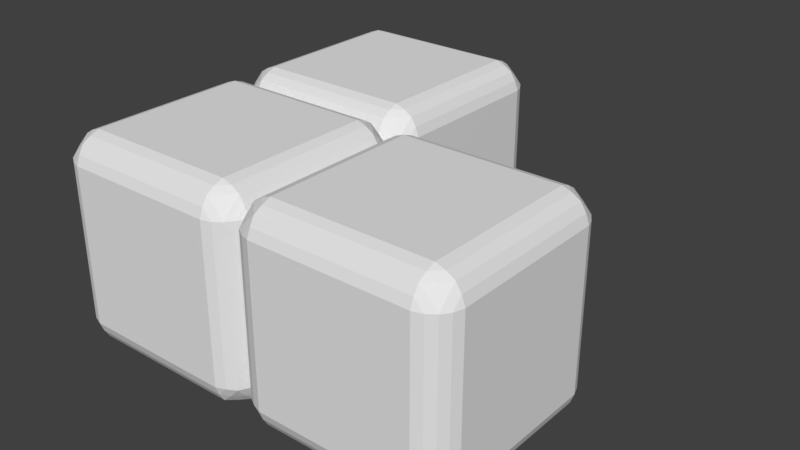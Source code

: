 # Source: z.blend  (saved by Blender 2.79.0; exported with 4.5.12 LTS)
import bpy
from mathutils import Matrix  # noqa: F401  (used for matrix-valued properties, if any)

bpy.ops.wm.read_factory_settings(use_empty=True)
scene = bpy.context.scene
scene.name = 'Scene'

# ---- collections
col_collection_1 = bpy.data.collections.new('Collection 1'); scene.collection.children.link(col_collection_1)

# ---- world
world_world = bpy.data.worlds.new('World'); scene.world = world_world
world_world.color = (0.05088, 0.05088, 0.05088)
world_world.use_sun_shadow = False
world_world.sun_shadow_jitter_overblur = 0.0
world_world.cycles.sampling_method = 'MANUAL'

# ---- meshes
me_plane_000 = bpy.data.meshes.new('Plane.000')
me_plane_000.from_pydata([(-0.7503, 3.0, -0.75), (0.7497, 3.0, -0.75), (-0.7503, 3.0, 0.75), (0.7497, 3.0, 0.75), (0.9997, 1.25, 0.75), (0.9997, 1.25, -0.75), (0.9997, 2.75, 0.75), (0.9997, 2.75, -0.75), (-1.0, 1.25, 0.75), (-1.0, 1.25, -0.75), (-1.0, 2.75, 0.75), (-1.0, 2.75, -0.75), (-0.7503, 1.0, -0.75), (0.7497, 1.0, -0.75), (-0.7503, 1.0, 0.75), (0.7497, 1.0, 0.75), (-0.7503, 1.25, 1.0), (0.7497, 1.25, 1.0), (-0.7503, 2.75, 1.0), (0.7497, 2.75, 1.0), (-0.8392, 1.25, 0.968), (0.8386, 1.25, 0.968), (-0.8392, 2.75, 0.968), (0.8386, 2.75, 0.968), (-0.919, 1.25, 0.9187), (0.9185, 1.25, 0.9187), (-0.919, 2.75, 0.9187), (0.9185, 2.75, 0.9187), (-0.7459, 1.032, 0.8389), (0.7497, 1.032, 0.8389), (-0.7459, 2.968, 0.8389), (0.7497, 2.968, 0.8389), (-0.7459, 1.161, 0.968), (0.7497, 1.161, 0.968), (-0.7459, 2.839, 0.968), (0.7497, 2.839, 0.968), (-0.7503, 1.081, 0.9187), (0.7497, 1.081, 0.9187), (-0.7503, 2.919, 0.9187), (0.7497, 2.919, 0.9187), (-0.9682, 1.25, 0.8389), (0.9677, 1.25, 0.8389), (-0.9682, 2.75, 0.8389), (0.9677, 2.75, 0.8389), (-0.7503, 2.75, -1.0), (0.7497, 2.75, -1.0), (-0.7503, 1.25, -1.0), (0.7497, 1.25, -1.0), (-0.8392, 2.75, -0.968), (0.8386, 2.75, -0.968), (-0.8392, 1.25, -0.968), (0.8386, 1.25, -0.968), (-0.919, 2.75, -0.9187), (0.9185, 2.75, -0.9187), (-0.919, 1.25, -0.9187), (0.9185, 1.25, -0.9187), (-0.7459, 2.968, -0.8389), (0.7497, 2.968, -0.8389), (-0.7459, 1.032, -0.8389), (0.7497, 1.032, -0.8389), (-0.7459, 2.839, -0.968), (0.7497, 2.839, -0.968), (-0.7459, 1.161, -0.968), (0.7497, 1.161, -0.968), (-0.7503, 2.919, -0.9187), (0.7497, 2.919, -0.9187), (-0.7503, 1.081, -0.9187), (0.7497, 1.081, -0.9187), (-0.9682, 2.75, -0.8389), (0.9677, 2.75, -0.8389), (-0.9682, 1.25, -0.8389), (0.9677, 1.25, -0.8389), (-0.8392, 2.968, -0.7456), (-0.9682, 2.839, 0.7456), (-0.8392, 2.968, 0.7456), (-0.9682, 2.839, -0.7456), (-0.919, 2.919, -0.75), (-0.919, 2.919, 0.75), (-0.9697, 1.162, 0.7456), (-0.9205, 1.082, 0.75), (-0.8392, 1.032, 0.7456), (-0.9682, 1.161, -0.7456), (-0.919, 1.081, -0.75), (-0.8392, 1.032, -0.7456), (0.8386, 1.032, -0.7456), (0.8386, 1.032, 0.7456), (0.9677, 1.161, -0.7456), (0.9677, 1.161, 0.7456), (0.9185, 1.081, -0.75), (0.9185, 1.081, 0.75), (0.9185, 2.919, 0.75), (0.9185, 2.919, -0.75), (0.8386, 2.968, 0.7456), (0.8386, 2.968, -0.7456), (0.9677, 2.839, 0.7456), (0.9677, 2.839, -0.7456), (-0.919, 1.161, -0.8389), (-0.8392, 1.161, 0.9187), (-0.919, 1.161, 0.8389), (-0.8392, 1.081, 0.8389), (-0.8392, 1.161, -0.9187), (-0.8392, 1.081, -0.8389), (0.8386, 2.839, 0.9187), (0.8386, 1.161, 0.9187), (-0.8392, 2.839, 0.9187), (0.8386, 1.161, -0.9187), (0.8386, 2.839, -0.9187), (-0.8392, 2.839, -0.9187), (-0.919, 2.839, -0.8389), (-0.8392, 2.919, -0.8389), (-0.8392, 2.919, 0.8389), (-0.919, 2.839, 0.8389), (0.8386, 1.081, 0.8389), (0.9185, 1.161, 0.8389), (0.8386, 1.081, -0.8389), (0.9185, 1.161, -0.8389), (0.8386, 2.919, 0.8389), (0.9185, 2.839, 0.8389), (0.8386, 2.919, -0.8389), (0.9185, 2.839, -0.8389), (-1.0, -0.75, 0.75), (-1.0, -0.75, -0.75), (-1.0, 0.75, 0.75), (-1.0, 0.75, -0.75), (-0.7503, -1.0, -0.75), (0.7497, -1.0, -0.75), (-0.7503, -1.0, 0.75), (0.7497, -1.0, 0.75), (-0.7503, -0.75, 1.0), (0.7497, -0.75, 1.0), (-0.7503, 0.75, 1.0), (0.7497, 0.75, 1.0), (-0.8392, -0.75, 0.968), (0.8386, -0.75, 0.968), (-0.8392, 0.75, 0.968), (0.8386, 0.75, 0.968), (-0.919, -0.75, 0.9187), (0.9185, -0.75, 0.9187), (-0.919, 0.75, 0.9187), (0.9185, 0.75, 0.9187), (-0.7459, -0.968, 0.8389), (0.7497, -0.968, 0.8389), (-0.7459, 0.9679, 0.8389), (0.7497, 0.9679, 0.8389), (-0.7459, -0.8389, 0.968), (0.7497, -0.8389, 0.968), (-0.7459, 0.8389, 0.968), (0.7497, 0.8389, 0.968), (-0.7503, -0.9188, 0.9187), (0.7497, -0.9188, 0.9187), (-0.7503, 0.9187, 0.9187), (0.7497, 0.9187, 0.9187), (-0.9682, -0.75, 0.8389), (0.9677, -0.75, 0.8389), (-0.9682, 0.75, 0.8389), (0.9677, 0.75, 0.8389), (-0.7503, 0.75, -1.0), (0.7497, 0.75, -1.0), (-0.7503, -0.75, -1.0), (0.7497, -0.75, -1.0), (-0.8392, 0.75, -0.968), (0.8386, 0.75, -0.968), (-0.8392, -0.75, -0.968), (0.8386, -0.75, -0.968), (-0.919, 0.75, -0.9187), (0.9185, 0.75, -0.9187), (-0.919, -0.75, -0.9187), (0.9185, -0.75, -0.9187), (-0.7459, 0.9679, -0.8389), (0.7497, 0.9679, -0.8389), (-0.7459, -0.968, -0.8389), (0.7497, -0.968, -0.8389), (-0.7459, 0.8389, -0.968), (0.7497, 0.8389, -0.968), (-0.7459, -0.8389, -0.968), (0.7497, -0.8389, -0.968), (-0.7503, 0.9187, -0.9187), (0.7497, 0.9187, -0.9187), (-0.7503, -0.9188, -0.9187), (0.7497, -0.9188, -0.9187), (-0.9682, 0.75, -0.8389), (0.9677, 0.75, -0.8389), (-0.9682, -0.75, -0.8389), (0.9677, -0.75, -0.8389), (-0.8392, 0.9679, -0.7456), (-0.9682, 0.8389, 0.7456), (-0.8392, 0.9679, 0.7456), (-0.9682, 0.8389, -0.7456), (-0.919, 0.9187, -0.75), (-0.919, 0.9187, 0.75), (-0.9697, -0.8377, 0.7456), (-0.9205, -0.9175, 0.75), (-0.8392, -0.968, 0.7456), (-0.9682, -0.8389, -0.7456), (-0.919, -0.9188, -0.75), (-0.8392, -0.968, -0.7456), (0.8386, -0.968, -0.7456), (0.8386, -0.968, 0.7456), (0.9677, -0.8389, -0.7456), (0.9677, -0.8389, 0.7456), (0.9185, -0.9188, -0.75), (0.9185, -0.9188, 0.75), (0.9185, 0.9187, 0.75), (0.9185, 0.9187, -0.75), (0.8386, 0.9679, 0.7456), (0.8386, 0.9679, -0.7456), (0.9677, 0.8389, 0.7456), (0.9677, 0.8389, -0.7456), (-0.919, -0.8389, -0.8389), (-0.8392, -0.8389, 0.9187), (-0.919, -0.8389, 0.8389), (-0.8392, -0.9188, 0.8389), (-0.8392, -0.8389, -0.9187), (-0.8392, -0.9188, -0.8389), (0.8386, 0.8389, 0.9187), (0.8386, -0.8389, 0.9187), (-0.8392, 0.8389, 0.9187), (0.8386, -0.8389, -0.9187), (0.8386, 0.8389, -0.9187), (-0.8392, 0.8389, -0.9187), (-0.919, 0.8389, -0.8389), (-0.8392, 0.9187, -0.8389), (-0.8392, 0.9187, 0.8389), (-0.919, 0.8389, 0.8389), (0.8386, -0.9188, 0.8389), (0.9185, -0.8389, 0.8389), (0.8386, -0.9188, -0.8389), (0.9185, -0.8389, -0.8389), (0.8386, 0.9187, 0.8389), (0.9185, 0.8389, 0.8389), (0.8386, 0.9187, -0.8389), (0.9185, 0.8389, -0.8389), (1.25, 1.0, -0.75), (2.75, 1.0, -0.75), (1.25, 1.0, 0.75), (2.75, 1.0, 0.75), (3.0, -0.75, 0.75), (3.0, -0.75, -0.75), (3.0, 0.75, 0.75), (3.0, 0.75, -0.75), (0.9997, -0.75, 0.75), (0.9997, -0.75, -0.75), (0.9997, 0.75, 0.75), (0.9997, 0.75, -0.75), (1.25, -1.0, -0.75), (2.75, -1.0, -0.75), (1.25, -1.0, 0.75), (2.75, -1.0, 0.75), (1.25, -0.75, 1.0), (2.75, -0.75, 1.0), (1.25, 0.75, 1.0), (2.75, 0.75, 1.0), (1.161, -0.75, 0.968), (2.839, -0.75, 0.968), (1.161, 0.75, 0.968), (2.839, 0.75, 0.968), (1.081, -0.75, 0.9187), (2.918, -0.75, 0.9187), (1.081, 0.75, 0.9187), (2.918, 0.75, 0.9187), (1.254, -0.968, 0.8389), (2.75, -0.968, 0.8389), (1.254, 0.9679, 0.8389), (2.75, 0.9679, 0.8389), (1.254, -0.8389, 0.968), (2.75, -0.8389, 0.968), (1.254, 0.8389, 0.968), (2.75, 0.8389, 0.968), (1.25, -0.9188, 0.9187), (2.75, -0.9188, 0.9187), (1.25, 0.9187, 0.9187), (2.75, 0.9187, 0.9187), (1.032, -0.75, 0.8389), (2.968, -0.75, 0.8389), (1.032, 0.75, 0.8389), (2.968, 0.75, 0.8389), (1.25, 0.75, -1.0), (2.75, 0.75, -1.0), (1.25, -0.75, -1.0), (2.75, -0.75, -1.0), (1.161, 0.75, -0.968), (2.839, 0.75, -0.968), (1.161, -0.75, -0.968), (2.839, -0.75, -0.968), (1.081, 0.75, -0.9187), (2.918, 0.75, -0.9187), (1.081, -0.75, -0.9187), (2.918, -0.75, -0.9187), (1.254, 0.9679, -0.8389), (2.75, 0.9679, -0.8389), (1.254, -0.968, -0.8389), (2.75, -0.968, -0.8389), (1.254, 0.8389, -0.968), (2.75, 0.8389, -0.968), (1.254, -0.8389, -0.968), (2.75, -0.8389, -0.968), (1.25, 0.9187, -0.9187), (2.75, 0.9187, -0.9187), (1.25, -0.9188, -0.9187), (2.75, -0.9188, -0.9187), (1.032, 0.75, -0.8389), (2.968, 0.75, -0.8389), (1.032, -0.75, -0.8389), (2.968, -0.75, -0.8389), (1.161, 0.9679, -0.7456), (1.032, 0.8389, 0.7456), (1.161, 0.9679, 0.7456), (1.032, 0.8389, -0.7456), (1.081, 0.9187, -0.75), (1.081, 0.9187, 0.75), (1.03, -0.8377, 0.7456), (1.079, -0.9175, 0.75), (1.161, -0.968, 0.7456), (1.032, -0.8389, -0.7456), (1.081, -0.9188, -0.75), (1.161, -0.968, -0.7456), (2.839, -0.968, -0.7456), (2.839, -0.968, 0.7456), (2.968, -0.8389, -0.7456), (2.968, -0.8389, 0.7456), (2.918, -0.9188, -0.75), (2.918, -0.9188, 0.75), (2.918, 0.9187, 0.75), (2.918, 0.9187, -0.75), (2.839, 0.9679, 0.7456), (2.839, 0.9679, -0.7456), (2.968, 0.8389, 0.7456), (2.968, 0.8389, -0.7456), (1.081, -0.8389, -0.8389), (1.161, -0.8389, 0.9187), (1.081, -0.8389, 0.8389), (1.161, -0.9188, 0.8389), (1.161, -0.8389, -0.9187), (1.161, -0.9188, -0.8389), (2.839, 0.8389, 0.9187), (2.839, -0.8389, 0.9187), (1.161, 0.8389, 0.9187), (2.839, -0.8389, -0.9187), (2.839, 0.8389, -0.9187), (1.161, 0.8389, -0.9187), (1.081, 0.8389, -0.8389), (1.161, 0.9187, -0.8389), (1.161, 0.9187, 0.8389), (1.081, 0.8389, 0.8389), (2.839, -0.9188, 0.8389), (2.918, -0.8389, 0.8389), (2.839, -0.9188, -0.8389), (2.918, -0.8389, -0.8389), (2.839, 0.9187, 0.8389), (2.918, 0.8389, 0.8389), (2.839, 0.9187, -0.8389), (2.918, 0.8389, -0.8389)], [], [(0, 2, 3, 1), (4, 5, 7, 6), (8, 10, 11, 9), (16, 17, 19, 18), (19, 35, 34, 18), (21, 25, 27, 23), (30, 38, 39, 31), (16, 18, 22, 20), (22, 18, 34), (23, 35, 19), (21, 17, 33), (20, 32, 16), (17, 21, 23, 19), (16, 32, 33, 17), (34, 35, 39, 38), (36, 32, 97), (32, 36, 37, 33), (22, 26, 24, 20), (41, 43, 27, 25), (42, 40, 24, 26), (28, 29, 37, 36), (4, 6, 43, 41), (14, 15, 29, 28), (2, 30, 31, 3), (10, 8, 40, 42), (44, 45, 47, 46), (47, 63, 62, 46), (49, 53, 55, 51), (58, 66, 67, 59), (44, 46, 50, 48), (50, 46, 62), (51, 63, 47), (49, 45, 61), (48, 60, 44), (45, 49, 51, 47), (44, 60, 61, 45), (54, 96, 70), (60, 64, 65, 61), (50, 54, 52, 48), (69, 71, 55, 53), (70, 68, 52, 54), (56, 57, 65, 64), (62, 63, 67, 66), (7, 5, 71, 69), (12, 58, 59, 13), (9, 11, 68, 70), (0, 1, 57, 56), (30, 2, 74), (0, 72, 74, 2), (56, 72, 0), (75, 73, 77, 76), (72, 76, 77, 74), (10, 73, 75, 11), (42, 73, 10), (68, 11, 75), (8, 9, 81, 78), (14, 80, 83, 12), (80, 79, 82, 83), (81, 82, 79, 78), (9, 70, 81), (62, 100, 50), (81, 70, 96), (12, 83, 58), (40, 8, 78), (78, 98, 40), (28, 80, 14), (85, 84, 88, 89), (87, 86, 5, 4), (87, 89, 88, 86), (15, 13, 84, 85), (29, 15, 85), (41, 87, 4), (71, 5, 86), (59, 84, 13), (90, 94, 95, 91), (90, 91, 93, 92), (3, 92, 93, 1), (6, 7, 95, 94), (31, 92, 3), (43, 6, 94), (57, 1, 93), (26, 22, 104), (34, 104, 22), (69, 95, 7), (20, 24, 97), (20, 97, 32), (36, 99, 28), (24, 40, 98), (79, 98, 78), (80, 28, 99), (79, 80, 99), (97, 24, 98), (98, 79, 99), (36, 97, 99), (98, 99, 97), (82, 81, 96), (83, 82, 101), (66, 100, 62), (54, 50, 100), (96, 54, 100), (82, 96, 101), (83, 101, 58), (58, 101, 66), (66, 101, 100), (100, 101, 96), (84, 114, 88), (115, 86, 88), (51, 55, 105), (21, 103, 25), (41, 25, 113), (29, 112, 37), (39, 35, 102), (31, 39, 116), (27, 43, 117), (119, 91, 95), (118, 93, 91), (65, 106, 61), (38, 104, 34), (42, 26, 111), (38, 30, 110), (109, 76, 72), (108, 75, 76), (48, 52, 107), (111, 26, 104), (38, 110, 104), (104, 110, 111), (74, 110, 30), (77, 110, 74), (110, 77, 111), (77, 73, 111), (73, 42, 111), (48, 107, 60), (60, 107, 64), (72, 56, 109), (76, 109, 108), (75, 108, 68), (52, 68, 108), (107, 52, 108), (108, 109, 107), (56, 64, 109), (107, 109, 64), (61, 106, 49), (53, 49, 106), (95, 69, 119), (91, 119, 118), (93, 118, 57), (57, 118, 65), (65, 118, 106), (118, 119, 106), (53, 119, 69), (106, 119, 53), (94, 117, 43), (94, 90, 117), (35, 23, 102), (39, 102, 116), (92, 31, 116), (92, 116, 90), (117, 90, 116), (116, 102, 117), (117, 102, 27), (27, 102, 23), (21, 33, 103), (33, 37, 103), (112, 103, 37), (85, 112, 29), (89, 112, 85), (103, 113, 25), (87, 41, 113), (89, 87, 113), (112, 89, 113), (103, 112, 113), (86, 115, 71), (88, 114, 115), (84, 59, 114), (59, 67, 114), (51, 105, 63), (63, 105, 67), (114, 67, 105), (115, 114, 105), (105, 55, 115), (55, 71, 115), (120, 122, 123, 121), (124, 125, 127, 126), (128, 129, 131, 130), (131, 147, 146, 130), (133, 137, 139, 135), (142, 150, 151, 143), (128, 130, 134, 132), (134, 130, 146), (135, 147, 131), (133, 129, 145), (132, 144, 128), (129, 133, 135, 131), (128, 144, 145, 129), (146, 147, 151, 150), (148, 144, 209), (144, 148, 149, 145), (134, 138, 136, 132), (153, 155, 139, 137), (154, 152, 136, 138), (140, 141, 149, 148), (126, 127, 141, 140), (122, 120, 152, 154), (156, 157, 159, 158), (159, 175, 174, 158), (161, 165, 167, 163), (170, 178, 179, 171), (156, 158, 162, 160), (162, 158, 174), (163, 175, 159), (161, 157, 173), (160, 172, 156), (157, 161, 163, 159), (156, 172, 173, 157), (166, 208, 182), (172, 176, 177, 173), (162, 166, 164, 160), (181, 183, 167, 165), (182, 180, 164, 166), (168, 169, 177, 176), (174, 175, 179, 178), (124, 170, 171, 125), (121, 123, 180, 182), (187, 185, 189, 188), (184, 188, 189, 186), (122, 185, 187, 123), (154, 185, 122), (180, 123, 187), (120, 121, 193, 190), (126, 192, 195, 124), (192, 191, 194, 195), (193, 194, 191, 190), (121, 182, 193), (174, 212, 162), (193, 182, 208), (124, 195, 170), (152, 120, 190), (190, 210, 152), (140, 192, 126), (197, 196, 200, 201), (199, 201, 200, 198), (127, 125, 196, 197), (141, 127, 197), (171, 196, 125), (202, 206, 207, 203), (202, 203, 205, 204), (138, 134, 216), (146, 216, 134), (181, 243, 241, 183), (132, 136, 209), (132, 209, 144), (148, 211, 140), (136, 152, 210), (191, 210, 190), (192, 140, 211), (191, 192, 211), (209, 136, 210), (210, 191, 211), (148, 209, 211), (210, 211, 209), (194, 193, 208), (195, 194, 213), (178, 212, 174), (166, 162, 212), (208, 166, 212), (194, 208, 213), (195, 213, 170), (170, 213, 178), (178, 213, 212), (212, 213, 208), (196, 226, 200), (227, 198, 200), (163, 167, 217), (133, 215, 137), (153, 137, 225), (141, 224, 149), (151, 147, 214), (143, 151, 228), (139, 155, 229), (231, 203, 207), (230, 205, 203), (177, 218, 173), (150, 216, 146), (154, 138, 223), (150, 142, 222), (221, 188, 184), (220, 187, 188), (160, 164, 219), (223, 138, 216), (150, 222, 216), (216, 222, 223), (186, 222, 142), (189, 222, 186), (222, 189, 223), (189, 185, 223), (185, 154, 223), (160, 219, 172), (172, 219, 176), (184, 168, 221), (188, 221, 220), (187, 220, 180), (164, 180, 220), (219, 164, 220), (220, 221, 219), (168, 176, 221), (219, 221, 176), (173, 218, 161), (165, 161, 218), (207, 181, 231), (203, 231, 230), (205, 230, 169), (169, 230, 177), (177, 230, 218), (230, 231, 218), (165, 231, 181), (218, 231, 165), (206, 229, 155), (206, 202, 229), (147, 135, 214), (151, 214, 228), (204, 143, 228), (204, 228, 202), (229, 202, 228), (228, 214, 229), (229, 214, 139), (139, 214, 135), (133, 145, 215), (145, 149, 215), (224, 215, 149), (197, 224, 141), (201, 224, 197), (215, 225, 137), (199, 153, 225), (201, 199, 225), (224, 201, 225), (215, 224, 225), (198, 227, 183), (200, 226, 227), (196, 171, 226), (171, 179, 226), (163, 217, 175), (175, 217, 179), (226, 179, 217), (227, 226, 217), (217, 167, 227), (167, 183, 227), (232, 234, 235, 233), (236, 237, 239, 238), (244, 245, 247, 246), (248, 249, 251, 250), (251, 267, 266, 250), (253, 257, 259, 255), (262, 270, 271, 263), (248, 250, 254, 252), (254, 250, 266), (255, 267, 251), (253, 249, 265), (252, 264, 248), (249, 253, 255, 251), (248, 264, 265, 249), (266, 267, 271, 270), (268, 264, 329), (264, 268, 269, 265), (254, 258, 256, 252), (273, 275, 259, 257), (274, 272, 256, 258), (260, 261, 269, 268), (236, 238, 275, 273), (246, 247, 261, 260), (234, 262, 263, 235), (242, 240, 272, 274), (276, 277, 279, 278), (279, 295, 294, 278), (281, 285, 287, 283), (290, 298, 299, 291), (276, 278, 282, 280), (282, 278, 294), (283, 295, 279), (281, 277, 293), (280, 292, 276), (277, 281, 283, 279), (276, 292, 293, 277), (286, 328, 302), (292, 296, 297, 293), (282, 286, 284, 280), (301, 303, 287, 285), (302, 300, 284, 286), (288, 289, 297, 296), (294, 295, 299, 298), (239, 237, 303, 301), (244, 290, 291, 245), (241, 243, 300, 302), (232, 233, 289, 288), (262, 234, 306), (232, 304, 306, 234), (288, 304, 232), (307, 305, 309, 308), (304, 308, 309, 306), (242, 305, 307, 243), (274, 305, 242), (300, 243, 307), (240, 241, 313, 310), (246, 312, 315, 244), (312, 311, 314, 315), (313, 314, 311, 310), (241, 302, 313), (294, 332, 282), (313, 302, 328), (244, 315, 290), (272, 240, 310), (310, 330, 272), (260, 312, 246), (317, 316, 320, 321), (319, 318, 237, 236), (319, 321, 320, 318), (247, 245, 316, 317), (261, 247, 317), (273, 319, 236), (303, 237, 318), (291, 316, 245), (322, 326, 327, 323), (322, 323, 325, 324), (235, 324, 325, 233), (238, 239, 327, 326), (263, 324, 235), (275, 238, 326), (289, 233, 325), (258, 254, 336), (266, 336, 254), (301, 327, 239), (252, 256, 329), (252, 329, 264), (268, 331, 260), (256, 272, 330), (311, 330, 310), (312, 260, 331), (311, 312, 331), (329, 256, 330), (330, 311, 331), (268, 329, 331), (330, 331, 329), (314, 313, 328), (315, 314, 333), (298, 332, 294), (286, 282, 332), (328, 286, 332), (314, 328, 333), (315, 333, 290), (290, 333, 298), (298, 333, 332), (332, 333, 328), (316, 346, 320), (347, 318, 320), (283, 287, 337), (253, 335, 257), (273, 257, 345), (261, 344, 269), (271, 267, 334), (263, 271, 348), (259, 275, 349), (351, 323, 327), (350, 325, 323), (297, 338, 293), (270, 336, 266), (274, 258, 343), (270, 262, 342), (341, 308, 304), (340, 307, 308), (280, 284, 339), (343, 258, 336), (270, 342, 336), (336, 342, 343), (306, 342, 262), (309, 342, 306), (342, 309, 343), (309, 305, 343), (305, 274, 343), (280, 339, 292), (292, 339, 296), (304, 288, 341), (308, 341, 340), (307, 340, 300), (284, 300, 340), (339, 284, 340), (340, 341, 339), (288, 296, 341), (339, 341, 296), (293, 338, 281), (285, 281, 338), (327, 301, 351), (323, 351, 350), (325, 350, 289), (289, 350, 297), (297, 350, 338), (350, 351, 338), (285, 351, 301), (338, 351, 285), (326, 349, 275), (326, 322, 349), (267, 255, 334), (271, 334, 348), (324, 263, 348), (324, 348, 322), (349, 322, 348), (348, 334, 349), (349, 334, 259), (259, 334, 255), (253, 265, 335), (265, 269, 335), (344, 335, 269), (317, 344, 261), (321, 344, 317), (335, 345, 257), (319, 273, 345), (321, 319, 345), (344, 321, 345), (335, 344, 345), (318, 347, 303), (320, 346, 347), (316, 291, 346), (291, 299, 346), (283, 337, 295), (295, 337, 299), (346, 299, 337), (347, 346, 337), (337, 287, 347), (287, 303, 347), (198, 241, 240, 199), (198, 183, 241), (206, 242, 243, 207), (243, 181, 207), (153, 240, 242, 155), (206, 155, 242), (199, 240, 153), (15, 204, 205, 13), (205, 169, 13), (12, 13, 169, 168), (168, 184, 12), (12, 184, 186, 14), (186, 142, 14), (14, 142, 143, 15), (143, 204, 15)])
me_plane_000.use_remesh_preserve_volume = False
me_plane_000.use_remesh_preserve_attributes = False
me_plane_000.use_mirror_vertex_groups = False
me_plane_000.update()

# ---- objects
ob_box = bpy.data.objects.new('Box', me_plane_000)

# ---- transforms, parenting, visibility, modifiers, constraints
ob_box.location = (0.0, 0.0, 0.0)
ob_box.lineart.crease_threshold = 0.0

# ---- collection membership
col_collection_1.objects.link(ob_box)

# ---- scene / render settings (as saved in the file)
scene.frame_start = 1; scene.frame_end = 250; scene.frame_set(0)
scene.render.engine = 'BLENDER_EEVEE_NEXT'
scene.render.resolution_percentage = 50
scene.render.dither_intensity = 0.0
scene.cycles.use_denoising = False
scene.cycles.samples = 128
scene.cycles.sampling_pattern = 'TABULATED_SOBOL'
scene.cycles.use_adaptive_sampling = False
scene.cycles.use_light_tree = False
scene.cycles.blur_glossy = 0.0
scene.cycles.sample_clamp_indirect = 0.0
scene.view_settings.view_transform = 'Standard'
bpy.context.view_layer.update()

# ---- added for rendering (the .blend has no active camera and no usable light): camera, sun
cam_auto = bpy.data.cameras.new('AutoCamera')
cam_auto.lens = 50.0
cam_auto.sensor_width = 36.0
cam_auto.clip_end = 1000.0
ob_auto_camera = bpy.data.objects.new('AutoCamera', cam_auto)
scene.collection.objects.link(ob_auto_camera)
ob_auto_camera.location = (6.55108, -5.66164, 4.44108)
ob_auto_camera.rotation_euler = (1.09748, -7.21219e-08, 0.694738)
scene.camera = ob_auto_camera
light_auto_sun = bpy.data.lights.new('AutoSun', 'SUN')
light_auto_sun.energy = 3.0
light_auto_sun.angle = 0.0523599
ob_auto_sun = bpy.data.objects.new('AutoSun', light_auto_sun)
scene.collection.objects.link(ob_auto_sun)
ob_auto_sun.rotation_euler = (0.872665, 0.174533, 0.523599)
bpy.context.view_layer.update()
